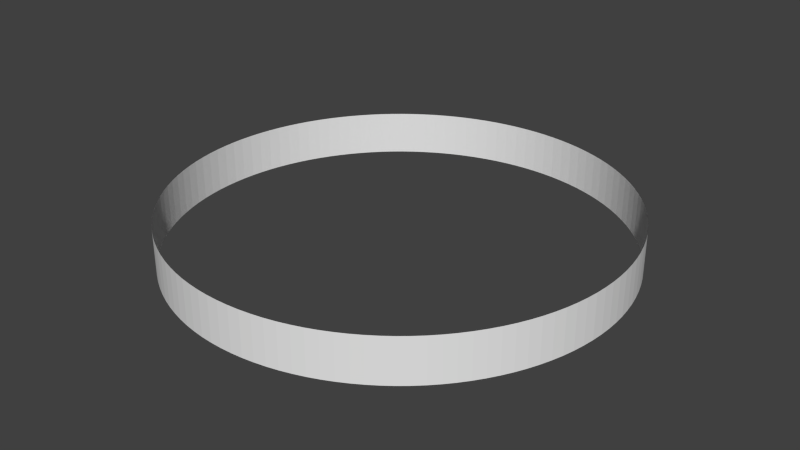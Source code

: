 # Source: skylinering.blend  (saved by Blender 2.76.0; exported with 4.5.12 LTS)
import bpy
from mathutils import Matrix  # noqa: F401  (used for matrix-valued properties, if any)

bpy.ops.wm.read_factory_settings(use_empty=True)
scene = bpy.context.scene
scene.name = 'Scene'

# ---- collections
col_collection_1 = bpy.data.collections.new('Collection 1'); scene.collection.children.link(col_collection_1)

# ---- world
world_world = bpy.data.worlds.new('World'); scene.world = world_world
world_world.color = (0.05088, 0.05088, 0.05088)
world_world.use_sun_shadow = False
world_world.sun_shadow_jitter_overblur = 0.0
world_world.cycles.sampling_method = 'MANUAL'
world_world.cycles.sample_map_resolution = 256

# ---- meshes
me_cylinder = bpy.data.meshes.new('Cylinder')
me_cylinder.from_pydata([(0.0, 50.0, -5.0), (0.0, 50.0, 5.0), (2.617, 49.93, -5.0), (2.617, 49.93, 5.0), (5.226, 49.73, -5.0), (5.226, 49.73, 5.0), (7.822, 49.38, -5.0), (7.822, 49.38, 5.0), (10.4, 48.91, -5.0), (10.4, 48.91, 5.0), (12.94, 48.3, -5.0), (12.94, 48.3, 5.0), (15.45, 47.55, -5.0), (15.45, 47.55, 5.0), (17.92, 46.68, -5.0), (17.92, 46.68, 5.0), (20.34, 45.68, -5.0), (20.34, 45.68, 5.0), (22.7, 44.55, -5.0), (22.7, 44.55, 5.0), (25.0, 43.3, -5.0), (25.0, 43.3, 5.0), (27.23, 41.93, -5.0), (27.23, 41.93, 5.0), (29.39, 40.45, -5.0), (29.39, 40.45, 5.0), (31.47, 38.86, -5.0), (31.47, 38.86, 5.0), (33.46, 37.16, -5.0), (33.46, 37.16, 5.0), (35.36, 35.36, -5.0), (35.36, 35.36, 5.0), (37.16, 33.46, -5.0), (37.16, 33.46, 5.0), (38.86, 31.47, -5.0), (38.86, 31.47, 5.0), (40.45, 29.39, -5.0), (40.45, 29.39, 5.0), (41.93, 27.23, -5.0), (41.93, 27.23, 5.0), (43.3, 25.0, -5.0), (43.3, 25.0, 5.0), (44.55, 22.7, -5.0), (44.55, 22.7, 5.0), (45.68, 20.34, -5.0), (45.68, 20.34, 5.0), (46.68, 17.92, -5.0), (46.68, 17.92, 5.0), (47.55, 15.45, -5.0), (47.55, 15.45, 5.0), (48.3, 12.94, -5.0), (48.3, 12.94, 5.0), (48.91, 10.4, -5.0), (48.91, 10.4, 5.0), (49.38, 7.822, -5.0), (49.38, 7.822, 5.0), (49.73, 5.226, -5.0), (49.73, 5.226, 5.0), (49.93, 2.617, -5.0), (49.93, 2.617, 5.0), (50.0, 2.762e-05, -5.0), (50.0, 2.762e-05, 5.0), (49.93, -2.617, -5.0), (49.93, -2.617, 5.0), (49.73, -5.226, -5.0), (49.73, -5.226, 5.0), (49.38, -7.822, -5.0), (49.38, -7.822, 5.0), (48.91, -10.4, -5.0), (48.91, -10.4, 5.0), (48.3, -12.94, -5.0), (48.3, -12.94, 5.0), (47.55, -15.45, -5.0), (47.55, -15.45, 5.0), (46.68, -17.92, -5.0), (46.68, -17.92, 5.0), (45.68, -20.34, -5.0), (45.68, -20.34, 5.0), (44.55, -22.7, -5.0), (44.55, -22.7, 5.0), (43.3, -25.0, -5.0), (43.3, -25.0, 5.0), (41.93, -27.23, -5.0), (41.93, -27.23, 5.0), (40.45, -29.39, -5.0), (40.45, -29.39, 5.0), (38.86, -31.47, -5.0), (38.86, -31.47, 5.0), (37.16, -33.46, -5.0), (37.16, -33.46, 5.0), (35.36, -35.36, -5.0), (35.36, -35.36, 5.0), (33.46, -37.16, -5.0), (33.46, -37.16, 5.0), (31.47, -38.86, -5.0), (31.47, -38.86, 5.0), (29.39, -40.45, -5.0), (29.39, -40.45, 5.0), (27.23, -41.93, -5.0), (27.23, -41.93, 5.0), (25.0, -43.3, -5.0), (25.0, -43.3, 5.0), (22.7, -44.55, -5.0), (22.7, -44.55, 5.0), (20.34, -45.68, -5.0), (20.34, -45.68, 5.0), (17.92, -46.68, -5.0), (17.92, -46.68, 5.0), (15.45, -47.55, -5.0), (15.45, -47.55, 5.0), (12.94, -48.3, -5.0), (12.94, -48.3, 5.0), (10.4, -48.91, -5.0), (10.4, -48.91, 5.0), (7.822, -49.38, -5.0), (7.822, -49.38, 5.0), (5.227, -49.73, -5.0), (5.227, -49.73, 5.0), (2.617, -49.93, -5.0), (2.617, -49.93, 5.0), (0.0001148, -50.0, -5.0), (0.0001148, -50.0, 5.0), (-2.617, -49.93, -5.0), (-2.617, -49.93, 5.0), (-5.226, -49.73, -5.0), (-5.226, -49.73, 5.0), (-7.822, -49.38, -5.0), (-7.822, -49.38, 5.0), (-10.4, -48.91, -5.0), (-10.4, -48.91, 5.0), (-12.94, -48.3, -5.0), (-12.94, -48.3, 5.0), (-15.45, -47.55, -5.0), (-15.45, -47.55, 5.0), (-17.92, -46.68, -5.0), (-17.92, -46.68, 5.0), (-20.34, -45.68, -5.0), (-20.34, -45.68, 5.0), (-22.7, -44.55, -5.0), (-22.7, -44.55, 5.0), (-25.0, -43.3, -5.0), (-25.0, -43.3, 5.0), (-27.23, -41.93, -5.0), (-27.23, -41.93, 5.0), (-29.39, -40.45, -5.0), (-29.39, -40.45, 5.0), (-31.47, -38.86, -5.0), (-31.47, -38.86, 5.0), (-33.46, -37.16, -5.0), (-33.46, -37.16, 5.0), (-35.36, -35.36, -5.0), (-35.36, -35.36, 5.0), (-37.16, -33.46, -5.0), (-37.16, -33.46, 5.0), (-38.86, -31.47, -5.0), (-38.86, -31.47, 5.0), (-40.45, -29.39, -5.0), (-40.45, -29.39, 5.0), (-41.93, -27.23, -5.0), (-41.93, -27.23, 5.0), (-43.3, -25.0, -5.0), (-43.3, -25.0, 5.0), (-44.55, -22.7, -5.0), (-44.55, -22.7, 5.0), (-45.68, -20.34, -5.0), (-45.68, -20.34, 5.0), (-46.68, -17.92, -5.0), (-46.68, -17.92, 5.0), (-47.55, -15.45, -5.0), (-47.55, -15.45, 5.0), (-48.3, -12.94, -5.0), (-48.3, -12.94, 5.0), (-48.91, -10.4, -5.0), (-48.91, -10.4, 5.0), (-49.38, -7.822, -5.0), (-49.38, -7.822, 5.0), (-49.73, -5.226, -5.0), (-49.73, -5.226, 5.0), (-49.93, -2.617, -5.0), (-49.93, -2.617, 5.0), (-50.0, -4.709e-05, -5.0), (-50.0, -4.709e-05, 5.0), (-49.93, 2.617, -5.0), (-49.93, 2.617, 5.0), (-49.73, 5.226, -5.0), (-49.73, 5.226, 5.0), (-49.38, 7.822, -5.0), (-49.38, 7.822, 5.0), (-48.91, 10.4, -5.0), (-48.91, 10.4, 5.0), (-48.3, 12.94, -5.0), (-48.3, 12.94, 5.0), (-47.55, 15.45, -5.0), (-47.55, 15.45, 5.0), (-46.68, 17.92, -5.0), (-46.68, 17.92, 5.0), (-45.68, 20.34, -5.0), (-45.68, 20.34, 5.0), (-44.55, 22.7, -5.0), (-44.55, 22.7, 5.0), (-43.3, 25.0, -5.0), (-43.3, 25.0, 5.0), (-41.93, 27.23, -5.0), (-41.93, 27.23, 5.0), (-40.45, 29.39, -5.0), (-40.45, 29.39, 5.0), (-38.86, 31.47, -5.0), (-38.86, 31.47, 5.0), (-37.16, 33.46, -5.0), (-37.16, 33.46, 5.0), (-35.36, 35.36, -5.0), (-35.36, 35.36, 5.0), (-33.46, 37.16, -5.0), (-33.46, 37.16, 5.0), (-31.47, 38.86, -5.0), (-31.47, 38.86, 5.0), (-29.39, 40.45, -5.0), (-29.39, 40.45, 5.0), (-27.23, 41.93, -5.0), (-27.23, 41.93, 5.0), (-25.0, 43.3, -5.0), (-25.0, 43.3, 5.0), (-22.7, 44.55, -5.0), (-22.7, 44.55, 5.0), (-20.34, 45.68, -5.0), (-20.34, 45.68, 5.0), (-17.92, 46.68, -5.0), (-17.92, 46.68, 5.0), (-15.45, 47.55, -5.0), (-15.45, 47.55, 5.0), (-12.94, 48.3, -5.0), (-12.94, 48.3, 5.0), (-10.4, 48.91, -5.0), (-10.4, 48.91, 5.0), (-7.822, 49.38, -5.0), (-7.822, 49.38, 5.0), (-5.226, 49.73, -5.0), (-5.226, 49.73, 5.0), (-2.617, 49.93, -5.0), (-2.617, 49.93, 5.0), (47.59, -15.27, -4.894)], [], [(0, 2, 3, 1), (2, 4, 5, 3), (4, 6, 7, 5), (6, 8, 9, 7), (8, 10, 11, 9), (10, 12, 13, 11), (12, 14, 15, 13), (14, 16, 17, 15), (16, 18, 19, 17), (18, 20, 21, 19), (20, 22, 23, 21), (22, 24, 25, 23), (24, 26, 27, 25), (26, 28, 29, 27), (28, 30, 31, 29), (30, 32, 33, 31), (32, 34, 35, 33), (34, 36, 37, 35), (36, 38, 39, 37), (38, 40, 41, 39), (40, 42, 43, 41), (42, 44, 45, 43), (44, 46, 47, 45), (46, 48, 49, 47), (48, 50, 51, 49), (50, 52, 53, 51), (52, 54, 55, 53), (54, 56, 57, 55), (56, 58, 59, 57), (58, 60, 61, 59), (60, 62, 63, 61), (62, 64, 65, 63), (64, 66, 67, 65), (66, 68, 69, 67), (68, 70, 71, 69), (70, 72, 73, 71), (72, 74, 75, 73), (74, 76, 77, 75), (76, 78, 79, 77), (78, 80, 81, 79), (80, 82, 83, 81), (82, 84, 85, 83), (84, 86, 87, 85), (86, 88, 89, 87), (88, 90, 91, 89), (90, 92, 93, 91), (92, 94, 95, 93), (94, 96, 97, 95), (96, 98, 99, 97), (98, 100, 101, 99), (100, 102, 103, 101), (102, 104, 105, 103), (104, 106, 107, 105), (106, 108, 109, 107), (108, 110, 111, 109), (110, 112, 113, 111), (112, 114, 115, 113), (114, 116, 117, 115), (116, 118, 119, 117), (118, 120, 121, 119), (120, 122, 123, 121), (122, 124, 125, 123), (124, 126, 127, 125), (126, 128, 129, 127), (128, 130, 131, 129), (130, 132, 133, 131), (132, 134, 135, 133), (134, 136, 137, 135), (136, 138, 139, 137), (138, 140, 141, 139), (140, 142, 143, 141), (142, 144, 145, 143), (144, 146, 147, 145), (146, 148, 149, 147), (148, 150, 151, 149), (150, 152, 153, 151), (152, 154, 155, 153), (154, 156, 157, 155), (156, 158, 159, 157), (158, 160, 161, 159), (160, 162, 163, 161), (162, 164, 165, 163), (164, 166, 167, 165), (166, 168, 169, 167), (168, 170, 171, 169), (170, 172, 173, 171), (172, 174, 175, 173), (174, 176, 177, 175), (176, 178, 179, 177), (178, 180, 181, 179), (180, 182, 183, 181), (182, 184, 185, 183), (184, 186, 187, 185), (186, 188, 189, 187), (188, 190, 191, 189), (190, 192, 193, 191), (192, 194, 195, 193), (194, 196, 197, 195), (196, 198, 199, 197), (198, 200, 201, 199), (200, 202, 203, 201), (202, 204, 205, 203), (204, 206, 207, 205), (206, 208, 209, 207), (208, 210, 211, 209), (210, 212, 213, 211), (212, 214, 215, 213), (214, 216, 217, 215), (216, 218, 219, 217), (218, 220, 221, 219), (220, 222, 223, 221), (222, 224, 225, 223), (224, 226, 227, 225), (226, 228, 229, 227), (228, 230, 231, 229), (230, 232, 233, 231), (232, 234, 235, 233), (234, 236, 237, 235), (236, 238, 239, 237), (238, 0, 1, 239)])
_uv = me_cylinder.uv_layers.new(name='UVMap')
_uv.uv.foreach_set('vector', [0.8869, 0.9462, 0.7965, 0.9462, 0.7965, 0.009747, 0.8869, 0.009747, 0.5817, 0.9696, 0.4912, 0.9696, 0.4912, 0.03318, 0.5817, 0.03318, 0.4912, 0.9696, 0.4008, 0.9696, 0.4008, 0.03318, 0.4912, 0.03318, 0.4008, 0.9696, 0.3104, 0.9696, 0.3104, 0.03318, 0.4008, 0.03318, 0.3104, 0.9696, 0.22, 0.9696, 0.22, 0.03318, 0.3104, 0.03318, 0.22, 0.9696, 0.1296, 0.9696, 0.1296, 0.03318, 0.22, 0.03318, 0.1296, 0.9696, 0.03915, 0.9696, 0.03915, 0.03318, 0.1296, 0.03318, 1.601, 0.9835, 1.356, 0.9835, 1.356, 0.04703, 1.601, 0.04703, 1.356, 0.9835, 1.11, 0.9835, 1.11, 0.04703, 1.356, 0.04703, 1.11, 0.9835, 0.8653, 0.9835, 0.8653, 0.04703, 1.11, 0.04703, 0.5489, 0.9396, 0.3038, 0.9396, 0.3038, 0.003129, 0.5489, 0.00313, 0.3038, 0.9396, 0.05864, 0.9396, 0.05864, 0.003129, 0.3038, 0.003129, 0.375, 0.9773, 0.1299, 0.9773, 0.1299, 0.04083, 0.375, 0.04083, 0.1299, 0.9773, -0.1152, 0.9773, -0.1152, 0.04082, 0.1299, 0.04083, -0.1152, 0.9773, -0.3603, 0.9773, -0.3603, 0.04082, -0.1152, 0.04082, -0.3603, 0.9773, -0.6055, 0.9773, -0.6055, 0.04082, -0.3603, 0.04082, -0.03444, 0.9691, 0.1733, 0.9691, 0.1733, 0.03271, -0.03444, 0.03271, -0.03445, 0.9252, 0.1733, 0.9252, 0.1733, -0.01124, -0.03445, -0.01124, 0.1733, 0.9252, 0.3811, 0.9252, 0.3811, -0.01124, 0.1733, -0.01124, 0.3811, 0.9252, 0.1162, 0.9174, 0.1162, -0.01906, 0.3811, -0.01124, 0.1162, 0.9174, 0.3239, 0.9174, 0.3239, -0.01906, 0.1162, -0.01906, -0.08949, 0.9504, 0.1183, 0.9504, 0.1183, 0.01397, -0.08949, 0.01397, 0.1183, 0.9504, 0.326, 0.9504, 0.326, 0.01397, 0.1183, 0.01397, 0.06112, 0.9865, 0.2689, 0.9865, 0.2689, 0.05011, 0.06112, 0.05011, 0.2689, 0.9865, 0.4766, 0.9865, 0.4766, 0.05011, 0.2689, 0.05011, -0.004194, 0.9252, 0.2036, 0.9252, 0.2036, -0.01124, -0.004193, -0.01124, 0.2036, 0.9252, 0.4113, 0.9252, 0.4113, -0.01124, 0.2036, -0.01124, 0.4113, 0.9252, 0.1464, 0.9174, 0.1464, -0.01906, 0.4113, -0.01124, 0.1464, 0.9174, 0.3542, 0.9174, 0.3542, -0.01906, 0.1464, -0.01906, 0.3665, 0.9367, 0.1016, 0.9289, 0.1016, -0.007518, 0.3665, 0.0002946, 0.1016, 0.9289, 0.3094, 0.9289, 0.3094, -0.007518, 0.1016, -0.007518, 0.2525, 0.971, 0.00741, 0.971, 0.007409, 0.03462, 0.2525, 0.03462, 0.00741, 0.971, 0.2349, 0.9789, 0.2349, 0.04243, 0.007409, 0.03462, 0.2349, 0.9789, -0.01019, 0.9789, -0.01019, 0.04243, 0.2349, 0.04243, 1.211, 0.9789, 0.9662, 0.9789, 0.9662, 0.04243, 1.211, 0.04243, 0.9662, 0.9789, 0.7211, 0.9789, 0.7211, 0.04243, 0.9662, 0.04243, 0.7211, 0.9789, 0.476, 0.9789, 0.476, 0.04243, 0.7211, 0.04243, 0.9029, 0.9313, 0.8525, 0.9313, 0.8525, 0.006142, 0.9029, 0.006142, 0.8525, 0.9313, 0.8014, 0.9313, 0.8014, 0.006142, 0.8525, 0.006142, 0.8014, 0.9313, 0.7499, 0.9313, 0.7499, 0.006142, 0.8014, 0.006142, 0.7499, 0.9313, 0.6981, 0.9313, 0.6981, 0.006142, 0.7499, 0.006142, 0.6981, 0.9313, 0.646, 0.9313, 0.646, 0.006142, 0.6981, 0.006142, 0.646, 0.9313, 0.5939, 0.9313, 0.5939, 0.006142, 0.646, 0.006142, 0.5939, 0.9313, 0.5419, 0.9313, 0.5419, 0.006142, 0.5939, 0.006142, 0.5419, 0.9313, 0.4901, 0.9313, 0.4901, 0.006142, 0.5419, 0.006142, 0.4901, 0.9313, 0.4387, 0.9313, 0.4387, 0.006142, 0.4901, 0.006142, 0.4387, 0.9313, 0.3878, 0.9313, 0.3878, 0.006142, 0.4387, 0.006142, 0.3878, 0.9313, 0.3376, 0.9313, 0.3376, 0.006142, 0.3878, 0.006142, 0.3376, 0.9313, 0.2882, 0.9313, 0.2882, 0.006142, 0.3376, 0.006142, 0.2882, 0.9313, 0.2396, 0.9313, 0.2396, 0.006142, 0.2882, 0.006142, 0.2396, 0.9313, 0.1922, 0.9313, 0.1922, 0.006142, 0.2396, 0.006142, 0.1922, 0.9313, 0.1459, 0.9313, 0.1459, 0.006142, 0.1922, 0.006142, 0.1459, 0.9313, 0.1009, 0.9313, 0.1009, 0.006142, 0.1459, 0.006142, 0.1009, 0.9313, 0.05743, 0.9313, 0.05743, 0.006142, 0.1009, 0.006142, 0.9288, 0.9828, 0.6837, 0.9828, 0.6837, 0.04639, 0.9288, 0.04639, 0.6837, 0.9828, 0.4385, 0.9828, 0.4385, 0.04639, 0.6837, 0.04639, 0.4385, 0.9828, 0.1934, 0.9828, 0.1934, 0.04639, 0.4385, 0.04639, 0.1934, 0.9828, -0.05172, 0.9828, -0.05172, 0.04639, 0.1934, 0.04639, -0.05172, 0.9828, -0.2969, 0.9828, -0.2969, 0.04639, -0.05172, 0.04639, -0.6445, 0.9516, -0.8896, 0.9516, -0.8896, 0.01514, -0.6445, 0.01514, -0.542, 0.9828, -0.7871, 0.9828, -0.7871, 0.04639, -0.542, 0.04639, -0.7871, 0.9828, -1.032, 0.9828, -1.032, 0.04639, -0.7871, 0.04639, -1.032, 0.9828, -1.277, 0.9828, -1.277, 0.04639, -1.032, 0.04639, 1.293, 0.933, 1.048, 0.933, 1.048, -0.003436, 1.293, -0.003436, 1.048, 0.933, 0.803, 0.933, 0.803, -0.003436, 1.048, -0.003436, 0.803, 0.933, 0.5579, 0.933, 0.5579, -0.003436, 0.803, -0.003436, 0.5579, 0.933, 0.3128, 0.933, 0.3128, -0.003436, 0.5579, -0.003436, 0.3128, 0.933, 0.06764, 0.933, 0.06764, -0.003436, 0.3128, -0.003436, 0.9738, 0.9723, 0.9099, 0.9723, 0.9099, 0.01151, 0.9738, 0.01151, 0.9099, 0.9723, 0.8445, 0.9723, 0.8445, 0.01151, 0.9099, 0.01151, 0.8445, 0.9723, 0.7778, 0.9723, 0.7778, 0.01151, 0.8445, 0.01151, 0.7778, 0.9723, 0.7101, 0.9723, 0.7101, 0.01151, 0.7778, 0.01151, 0.7101, 0.9723, 0.6415, 0.9723, 0.6415, 0.01151, 0.7101, 0.01151, 0.6415, 0.9723, 0.5722, 0.9723, 0.5722, 0.01151, 0.6415, 0.01151, 0.5722, 0.9723, 0.5023, 0.9723, 0.5023, 0.01151, 0.5722, 0.01151, 0.5023, 0.9723, 0.4322, 0.9723, 0.4322, 0.01151, 0.5023, 0.01151, 0.4322, 0.9723, 0.3619, 0.9723, 0.3619, 0.01151, 0.4322, 0.01151, 0.3619, 0.9723, 0.2916, 0.9723, 0.2916, 0.01151, 0.3619, 0.01151, 0.2916, 0.9723, 0.2216, 0.9723, 0.2216, 0.01151, 0.2916, 0.01151, 0.2216, 0.9723, 0.1521, 0.9723, 0.1521, 0.01151, 0.2216, 0.01151, 0.1521, 0.9723, 0.08321, 0.9723, 0.08321, 0.01151, 0.1521, 0.01151, 0.08321, 0.9723, 0.01513, 0.9723, 0.01513, 0.01151, 0.08321, 0.01151, 0.3431, 0.9663, 0.09793, 0.9663, 0.09793, 0.02991, 0.3431, 0.02991, 0.09793, 0.9663, -0.1472, 0.9663, -0.1472, 0.02991, 0.09793, 0.02991, -0.1472, 0.9663, -0.3923, 0.9663, -0.3923, 0.02991, -0.1472, 0.02991, -0.3923, 0.9663, -0.6375, 0.9663, -0.6375, 0.02991, -0.3923, 0.02991, 2.244, 0.9723, 1.999, 0.9723, 1.999, 0.03588, 2.244, 0.03588, 1.999, 0.9723, 1.754, 0.9723, 1.754, 0.03588, 1.999, 0.03588, 0.543, 0.9567, 0.2979, 0.9567, 0.2979, 0.02026, 0.543, 0.02026, 1.509, 0.9723, 1.264, 0.9723, 1.264, 0.03588, 1.509, 0.03588, 1.264, 0.9723, 1.019, 0.9723, 1.019, 0.03588, 1.264, 0.03588, 1.019, 0.9723, 0.7734, 0.9723, 0.7734, 0.03588, 1.019, 0.03588, 0.4219, 0.9489, 0.1767, 0.9489, 0.1767, 0.01245, 0.4219, 0.01245, 2.042, 0.9591, 1.797, 0.9591, 1.797, 0.02268, 2.042, 0.02268, 1.446, 0.9357, 1.201, 0.9357, 1.201, -0.0007551, 1.446, -0.0007551, 1.552, 0.9591, 1.307, 0.9591, 1.307, 0.02268, 1.552, 0.02268, 1.307, 0.9591, 1.062, 0.9591, 1.062, 0.02268, 1.307, 0.02268, 1.062, 0.9591, 0.8168, 0.9591, 0.8168, 0.02268, 1.062, 0.02268, 0.8168, 0.9591, 0.5717, 0.9591, 0.5717, 0.02268, 0.8168, 0.02268, 0.5717, 0.9591, 0.3266, 0.9591, 0.3266, 0.02268, 0.5717, 0.02268, 0.3266, 0.9591, 0.08145, 0.9591, 0.08145, 0.02268, 0.3266, 0.02268, 0.08145, 0.9591, -0.1637, 0.9591, -0.1637, 0.02268, 0.08145, 0.02268, -0.1637, 0.9591, -0.4088, 0.9591, -0.4088, 0.02268, -0.1637, 0.02268, -0.4088, 0.9591, -0.6539, 0.9591, -0.6539, 0.02268, -0.4088, 0.02268, 0.6533, 0.6865, 0.614, 0.6865, 0.614, 0.2797, 0.6533, 0.2797, 0.5533, 0.9435, 0.4629, 0.9435, 0.4629, 0.007061, 0.5533, 0.007061, 0.4981, 0.9513, 0.4076, 0.9513, 0.4076, 0.01487, 0.4981, 0.01487, 0.4076, 0.9513, 0.3172, 0.9513, 0.3172, 0.01487, 0.4076, 0.01487, 0.3172, 0.9513, 0.2268, 0.9513, 0.2268, 0.01487, 0.3172, 0.01487, 0.2268, 0.9513, 0.1364, 0.9513, 0.1364, 0.01487, 0.2268, 0.01487, 1.196, 0.9408, 1.106, 0.9408, 1.106, 0.00437, 1.196, 0.00437, 1.106, 0.9408, 1.015, 0.9408, 1.015, 0.00437, 1.106, 0.00437, 1.015, 0.9408, 0.925, 0.9408, 0.925, 0.00437, 1.015, 0.00437, 0.925, 0.9408, 0.8346, 0.9408, 0.8346, 0.00437, 0.925, 0.00437, 0.8346, 0.9408, 0.7441, 0.9408, 0.7441, 0.004369, 0.8346, 0.00437, 0.7441, 0.9408, 0.6537, 0.9408, 0.6537, 0.004369, 0.7441, 0.004369, 0.6537, 0.9408, 0.5633, 0.9408, 0.5633, 0.00437, 0.6537, 0.004369, 0.5633, 0.9408, 0.4729, 0.9408, 0.4729, 0.00437, 0.5633, 0.00437, 0.8529, 0.9696, 0.7625, 0.9696, 0.7625, 0.03318, 0.8529, 0.03318, 0.9773, 0.9462, 0.8869, 0.9462, 0.8869, 0.009747, 0.9773, 0.009745])
me_cylinder.use_remesh_preserve_volume = False
me_cylinder.use_remesh_preserve_attributes = False
me_cylinder.use_mirror_vertex_groups = False
me_cylinder.update()

# ---- objects
ob_skyline = bpy.data.objects.new('Skyline', me_cylinder)

# ---- transforms, parenting, visibility, modifiers, constraints
ob_skyline.location = (0.0, 0.0, 0.0)
ob_skyline.lineart.crease_threshold = 0.0

# ---- collection membership
col_collection_1.objects.link(ob_skyline)

# ---- scene / render settings (as saved in the file)
scene.frame_start = 1; scene.frame_end = 250; scene.frame_set(1)
scene.render.engine = 'BLENDER_EEVEE_NEXT'
scene.render.resolution_percentage = 50
scene.render.dither_intensity = 0.0
scene.cycles.use_denoising = False
scene.cycles.samples = 10
scene.cycles.sampling_pattern = 'TABULATED_SOBOL'
scene.cycles.light_sampling_threshold = 0.0
scene.cycles.use_adaptive_sampling = False
scene.cycles.use_light_tree = False
scene.cycles.blur_glossy = 0.0
scene.cycles.pixel_filter_type = 'GAUSSIAN'
scene.cycles.sample_clamp_indirect = 0.0
scene.view_settings.view_transform = 'Standard'
bpy.context.view_layer.update()

# ---- added for rendering (the .blend has no active camera and no usable light): camera, sun
cam_auto = bpy.data.cameras.new('AutoCamera')
cam_auto.lens = 50.0
cam_auto.sensor_width = 36.0
cam_auto.clip_end = 2302.08
ob_auto_camera = bpy.data.objects.new('AutoCamera', cam_auto)
scene.collection.objects.link(ob_auto_camera)
ob_auto_camera.location = (131.173, -157.408, 104.939)
ob_auto_camera.rotation_euler = (1.09748, -7.21219e-08, 0.694738)
scene.camera = ob_auto_camera
light_auto_sun = bpy.data.lights.new('AutoSun', 'SUN')
light_auto_sun.energy = 3.0
light_auto_sun.angle = 0.0523599
ob_auto_sun = bpy.data.objects.new('AutoSun', light_auto_sun)
scene.collection.objects.link(ob_auto_sun)
ob_auto_sun.rotation_euler = (0.872665, 0.174533, 0.523599)
bpy.context.view_layer.update()
